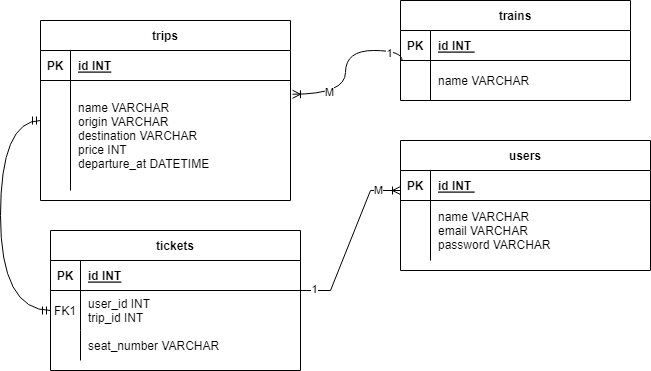

The diagram above was exported from draw.io. Its source (the exported page's mxGraphModel, read from the mxfile embedded in the PNG):
<mxGraphModel dx="1050" dy="573" grid="1" gridSize="10" guides="1" tooltips="1" connect="1" arrows="1" fold="1" page="1" pageScale="1" pageWidth="850" pageHeight="1100" math="0" shadow="0" extFonts="Permanent Marker^https://fonts.googleapis.com/css?family=Permanent+Marker">
  <root>
    <mxCell id="0" />
    <mxCell id="1" parent="0" />
    <mxCell id="C-vyLk0tnHw3VtMMgP7b-2" value="trips" style="shape=table;startSize=30;container=1;collapsible=1;childLayout=tableLayout;fixedRows=1;rowLines=0;fontStyle=1;align=center;resizeLast=1;" parent="1" vertex="1">
      <mxGeometry x="110" y="140" width="250" height="180" as="geometry" />
    </mxCell>
    <mxCell id="C-vyLk0tnHw3VtMMgP7b-3" value="" style="shape=partialRectangle;collapsible=0;dropTarget=0;pointerEvents=0;fillColor=none;points=[[0,0.5],[1,0.5]];portConstraint=eastwest;top=0;left=0;right=0;bottom=1;" parent="C-vyLk0tnHw3VtMMgP7b-2" vertex="1">
      <mxGeometry y="30" width="250" height="30" as="geometry" />
    </mxCell>
    <mxCell id="C-vyLk0tnHw3VtMMgP7b-4" value="PK" style="shape=partialRectangle;overflow=hidden;connectable=0;fillColor=none;top=0;left=0;bottom=0;right=0;fontStyle=1;" parent="C-vyLk0tnHw3VtMMgP7b-3" vertex="1">
      <mxGeometry width="30" height="30" as="geometry">
        <mxRectangle width="30" height="30" as="alternateBounds" />
      </mxGeometry>
    </mxCell>
    <mxCell id="C-vyLk0tnHw3VtMMgP7b-5" value="id INT" style="shape=partialRectangle;overflow=hidden;connectable=0;fillColor=none;top=0;left=0;bottom=0;right=0;align=left;spacingLeft=6;fontStyle=5;" parent="C-vyLk0tnHw3VtMMgP7b-3" vertex="1">
      <mxGeometry x="30" width="220" height="30" as="geometry">
        <mxRectangle width="220" height="30" as="alternateBounds" />
      </mxGeometry>
    </mxCell>
    <mxCell id="C-vyLk0tnHw3VtMMgP7b-6" value="" style="shape=partialRectangle;collapsible=0;dropTarget=0;pointerEvents=0;fillColor=none;points=[[0,0.5],[1,0.5]];portConstraint=eastwest;top=0;left=0;right=0;bottom=0;" parent="C-vyLk0tnHw3VtMMgP7b-2" vertex="1">
      <mxGeometry y="60" width="250" height="110" as="geometry" />
    </mxCell>
    <mxCell id="C-vyLk0tnHw3VtMMgP7b-7" value="" style="shape=partialRectangle;overflow=hidden;connectable=0;fillColor=none;top=0;left=0;bottom=0;right=0;" parent="C-vyLk0tnHw3VtMMgP7b-6" vertex="1">
      <mxGeometry width="30" height="110" as="geometry">
        <mxRectangle width="30" height="110" as="alternateBounds" />
      </mxGeometry>
    </mxCell>
    <mxCell id="C-vyLk0tnHw3VtMMgP7b-8" value="name VARCHAR&#10;origin VARCHAR&#10;destination VARCHAR&#10;price INT&#10;departure_at DATETIME" style="shape=partialRectangle;overflow=hidden;connectable=0;fillColor=none;top=0;left=0;bottom=0;right=0;align=left;spacingLeft=6;" parent="C-vyLk0tnHw3VtMMgP7b-6" vertex="1">
      <mxGeometry x="30" width="220" height="110" as="geometry">
        <mxRectangle width="220" height="110" as="alternateBounds" />
      </mxGeometry>
    </mxCell>
    <mxCell id="C-vyLk0tnHw3VtMMgP7b-13" value="tickets" style="shape=table;startSize=30;container=1;collapsible=1;childLayout=tableLayout;fixedRows=1;rowLines=0;fontStyle=1;align=center;resizeLast=1;" parent="1" vertex="1">
      <mxGeometry x="120" y="350" width="250" height="140" as="geometry" />
    </mxCell>
    <mxCell id="C-vyLk0tnHw3VtMMgP7b-14" value="" style="shape=partialRectangle;collapsible=0;dropTarget=0;pointerEvents=0;fillColor=none;points=[[0,0.5],[1,0.5]];portConstraint=eastwest;top=0;left=0;right=0;bottom=1;" parent="C-vyLk0tnHw3VtMMgP7b-13" vertex="1">
      <mxGeometry y="30" width="250" height="30" as="geometry" />
    </mxCell>
    <mxCell id="C-vyLk0tnHw3VtMMgP7b-15" value="PK" style="shape=partialRectangle;overflow=hidden;connectable=0;fillColor=none;top=0;left=0;bottom=0;right=0;fontStyle=1;" parent="C-vyLk0tnHw3VtMMgP7b-14" vertex="1">
      <mxGeometry width="30" height="30" as="geometry">
        <mxRectangle width="30" height="30" as="alternateBounds" />
      </mxGeometry>
    </mxCell>
    <mxCell id="C-vyLk0tnHw3VtMMgP7b-16" value="id INT" style="shape=partialRectangle;overflow=hidden;connectable=0;fillColor=none;top=0;left=0;bottom=0;right=0;align=left;spacingLeft=6;fontStyle=5;" parent="C-vyLk0tnHw3VtMMgP7b-14" vertex="1">
      <mxGeometry x="30" width="220" height="30" as="geometry">
        <mxRectangle width="220" height="30" as="alternateBounds" />
      </mxGeometry>
    </mxCell>
    <mxCell id="C-vyLk0tnHw3VtMMgP7b-17" value="" style="shape=partialRectangle;collapsible=0;dropTarget=0;pointerEvents=0;fillColor=none;points=[[0,0.5],[1,0.5]];portConstraint=eastwest;top=0;left=0;right=0;bottom=0;" parent="C-vyLk0tnHw3VtMMgP7b-13" vertex="1">
      <mxGeometry y="60" width="250" height="40" as="geometry" />
    </mxCell>
    <mxCell id="C-vyLk0tnHw3VtMMgP7b-18" value="FK1" style="shape=partialRectangle;overflow=hidden;connectable=0;fillColor=none;top=0;left=0;bottom=0;right=0;" parent="C-vyLk0tnHw3VtMMgP7b-17" vertex="1">
      <mxGeometry width="30" height="40" as="geometry">
        <mxRectangle width="30" height="40" as="alternateBounds" />
      </mxGeometry>
    </mxCell>
    <mxCell id="C-vyLk0tnHw3VtMMgP7b-19" value="user_id INT&#10;trip_id INT" style="shape=partialRectangle;overflow=hidden;connectable=0;fillColor=none;top=0;left=0;bottom=0;right=0;align=left;spacingLeft=6;" parent="C-vyLk0tnHw3VtMMgP7b-17" vertex="1">
      <mxGeometry x="30" width="220" height="40" as="geometry">
        <mxRectangle width="220" height="40" as="alternateBounds" />
      </mxGeometry>
    </mxCell>
    <mxCell id="C-vyLk0tnHw3VtMMgP7b-20" value="" style="shape=partialRectangle;collapsible=0;dropTarget=0;pointerEvents=0;fillColor=none;points=[[0,0.5],[1,0.5]];portConstraint=eastwest;top=0;left=0;right=0;bottom=0;" parent="C-vyLk0tnHw3VtMMgP7b-13" vertex="1">
      <mxGeometry y="100" width="250" height="30" as="geometry" />
    </mxCell>
    <mxCell id="C-vyLk0tnHw3VtMMgP7b-21" value="" style="shape=partialRectangle;overflow=hidden;connectable=0;fillColor=none;top=0;left=0;bottom=0;right=0;" parent="C-vyLk0tnHw3VtMMgP7b-20" vertex="1">
      <mxGeometry width="30" height="30" as="geometry">
        <mxRectangle width="30" height="30" as="alternateBounds" />
      </mxGeometry>
    </mxCell>
    <mxCell id="C-vyLk0tnHw3VtMMgP7b-22" value="seat_number VARCHAR" style="shape=partialRectangle;overflow=hidden;connectable=0;fillColor=none;top=0;left=0;bottom=0;right=0;align=left;spacingLeft=6;" parent="C-vyLk0tnHw3VtMMgP7b-20" vertex="1">
      <mxGeometry x="30" width="220" height="30" as="geometry">
        <mxRectangle width="220" height="30" as="alternateBounds" />
      </mxGeometry>
    </mxCell>
    <mxCell id="C-vyLk0tnHw3VtMMgP7b-23" value="users" style="shape=table;startSize=30;container=1;collapsible=1;childLayout=tableLayout;fixedRows=1;rowLines=0;fontStyle=1;align=center;resizeLast=1;" parent="1" vertex="1">
      <mxGeometry x="470" y="260" width="250" height="130" as="geometry" />
    </mxCell>
    <mxCell id="C-vyLk0tnHw3VtMMgP7b-24" value="" style="shape=partialRectangle;collapsible=0;dropTarget=0;pointerEvents=0;fillColor=none;points=[[0,0.5],[1,0.5]];portConstraint=eastwest;top=0;left=0;right=0;bottom=1;" parent="C-vyLk0tnHw3VtMMgP7b-23" vertex="1">
      <mxGeometry y="30" width="250" height="30" as="geometry" />
    </mxCell>
    <mxCell id="C-vyLk0tnHw3VtMMgP7b-25" value="PK" style="shape=partialRectangle;overflow=hidden;connectable=0;fillColor=none;top=0;left=0;bottom=0;right=0;fontStyle=1;" parent="C-vyLk0tnHw3VtMMgP7b-24" vertex="1">
      <mxGeometry width="30" height="30" as="geometry">
        <mxRectangle width="30" height="30" as="alternateBounds" />
      </mxGeometry>
    </mxCell>
    <mxCell id="C-vyLk0tnHw3VtMMgP7b-26" value="id INT " style="shape=partialRectangle;overflow=hidden;connectable=0;fillColor=none;top=0;left=0;bottom=0;right=0;align=left;spacingLeft=6;fontStyle=5;" parent="C-vyLk0tnHw3VtMMgP7b-24" vertex="1">
      <mxGeometry x="30" width="220" height="30" as="geometry">
        <mxRectangle width="220" height="30" as="alternateBounds" />
      </mxGeometry>
    </mxCell>
    <mxCell id="C-vyLk0tnHw3VtMMgP7b-27" value="" style="shape=partialRectangle;collapsible=0;dropTarget=0;pointerEvents=0;fillColor=none;points=[[0,0.5],[1,0.5]];portConstraint=eastwest;top=0;left=0;right=0;bottom=0;" parent="C-vyLk0tnHw3VtMMgP7b-23" vertex="1">
      <mxGeometry y="60" width="250" height="60" as="geometry" />
    </mxCell>
    <mxCell id="C-vyLk0tnHw3VtMMgP7b-28" value="" style="shape=partialRectangle;overflow=hidden;connectable=0;fillColor=none;top=0;left=0;bottom=0;right=0;" parent="C-vyLk0tnHw3VtMMgP7b-27" vertex="1">
      <mxGeometry width="30" height="60" as="geometry">
        <mxRectangle width="30" height="60" as="alternateBounds" />
      </mxGeometry>
    </mxCell>
    <mxCell id="C-vyLk0tnHw3VtMMgP7b-29" value="name VARCHAR&#10;email VARCHAR&#10;password VARCHAR" style="shape=partialRectangle;overflow=hidden;connectable=0;fillColor=none;top=0;left=0;bottom=0;right=0;align=left;spacingLeft=6;" parent="C-vyLk0tnHw3VtMMgP7b-27" vertex="1">
      <mxGeometry x="30" width="220" height="60" as="geometry">
        <mxRectangle width="220" height="60" as="alternateBounds" />
      </mxGeometry>
    </mxCell>
    <mxCell id="4ZLRzHlIE8TTLEZBHWH--1" value="trains" style="shape=table;startSize=30;container=1;collapsible=1;childLayout=tableLayout;fixedRows=1;rowLines=0;fontStyle=1;align=center;resizeLast=1;" vertex="1" parent="1">
      <mxGeometry x="470" y="120" width="230" height="100" as="geometry" />
    </mxCell>
    <mxCell id="4ZLRzHlIE8TTLEZBHWH--2" value="" style="shape=partialRectangle;collapsible=0;dropTarget=0;pointerEvents=0;fillColor=none;points=[[0,0.5],[1,0.5]];portConstraint=eastwest;top=0;left=0;right=0;bottom=1;" vertex="1" parent="4ZLRzHlIE8TTLEZBHWH--1">
      <mxGeometry y="30" width="230" height="30" as="geometry" />
    </mxCell>
    <mxCell id="4ZLRzHlIE8TTLEZBHWH--3" value="PK" style="shape=partialRectangle;overflow=hidden;connectable=0;fillColor=none;top=0;left=0;bottom=0;right=0;fontStyle=1;" vertex="1" parent="4ZLRzHlIE8TTLEZBHWH--2">
      <mxGeometry width="30" height="30" as="geometry">
        <mxRectangle width="30" height="30" as="alternateBounds" />
      </mxGeometry>
    </mxCell>
    <mxCell id="4ZLRzHlIE8TTLEZBHWH--4" value="id INT " style="shape=partialRectangle;overflow=hidden;connectable=0;fillColor=none;top=0;left=0;bottom=0;right=0;align=left;spacingLeft=6;fontStyle=5;" vertex="1" parent="4ZLRzHlIE8TTLEZBHWH--2">
      <mxGeometry x="30" width="200" height="30" as="geometry">
        <mxRectangle width="200" height="30" as="alternateBounds" />
      </mxGeometry>
    </mxCell>
    <mxCell id="4ZLRzHlIE8TTLEZBHWH--5" value="" style="shape=partialRectangle;collapsible=0;dropTarget=0;pointerEvents=0;fillColor=none;points=[[0,0.5],[1,0.5]];portConstraint=eastwest;top=0;left=0;right=0;bottom=0;" vertex="1" parent="4ZLRzHlIE8TTLEZBHWH--1">
      <mxGeometry y="60" width="230" height="40" as="geometry" />
    </mxCell>
    <mxCell id="4ZLRzHlIE8TTLEZBHWH--6" value="" style="shape=partialRectangle;overflow=hidden;connectable=0;fillColor=none;top=0;left=0;bottom=0;right=0;" vertex="1" parent="4ZLRzHlIE8TTLEZBHWH--5">
      <mxGeometry width="30" height="40" as="geometry">
        <mxRectangle width="30" height="40" as="alternateBounds" />
      </mxGeometry>
    </mxCell>
    <mxCell id="4ZLRzHlIE8TTLEZBHWH--7" value="name VARCHAR" style="shape=partialRectangle;overflow=hidden;connectable=0;fillColor=none;top=0;left=0;bottom=0;right=0;align=left;spacingLeft=6;" vertex="1" parent="4ZLRzHlIE8TTLEZBHWH--5">
      <mxGeometry x="30" width="200" height="40" as="geometry">
        <mxRectangle width="200" height="40" as="alternateBounds" />
      </mxGeometry>
    </mxCell>
    <mxCell id="4ZLRzHlIE8TTLEZBHWH--8" value="" style="edgeStyle=entityRelationEdgeStyle;fontSize=12;html=1;endArrow=ERoneToMany;rounded=0;" edge="1" parent="1">
      <mxGeometry width="100" height="100" relative="1" as="geometry">
        <mxPoint x="370" y="410" as="sourcePoint" />
        <mxPoint x="470" y="310" as="targetPoint" />
      </mxGeometry>
    </mxCell>
    <mxCell id="4ZLRzHlIE8TTLEZBHWH--9" value="1" style="edgeLabel;html=1;align=center;verticalAlign=middle;resizable=0;points=[];" vertex="1" connectable="0" parent="4ZLRzHlIE8TTLEZBHWH--8">
      <mxGeometry x="-0.8473" y="2" relative="1" as="geometry">
        <mxPoint as="offset" />
      </mxGeometry>
    </mxCell>
    <mxCell id="4ZLRzHlIE8TTLEZBHWH--10" value="M" style="edgeLabel;html=1;align=center;verticalAlign=middle;resizable=0;points=[];" vertex="1" connectable="0" parent="4ZLRzHlIE8TTLEZBHWH--8">
      <mxGeometry x="0.7233" y="1" relative="1" as="geometry">
        <mxPoint as="offset" />
      </mxGeometry>
    </mxCell>
    <mxCell id="4ZLRzHlIE8TTLEZBHWH--11" value="" style="edgeStyle=orthogonalEdgeStyle;fontSize=12;html=1;endArrow=ERmandOne;startArrow=ERmandOne;rounded=0;curved=1;exitX=0;exitY=0.5;exitDx=0;exitDy=0;" edge="1" parent="1" source="C-vyLk0tnHw3VtMMgP7b-17">
      <mxGeometry width="100" height="100" relative="1" as="geometry">
        <mxPoint x="50" y="440" as="sourcePoint" />
        <mxPoint x="110" y="240" as="targetPoint" />
        <Array as="points">
          <mxPoint x="70" y="430" />
          <mxPoint x="70" y="240" />
        </Array>
      </mxGeometry>
    </mxCell>
    <mxCell id="4ZLRzHlIE8TTLEZBHWH--13" value="" style="edgeStyle=orthogonalEdgeStyle;fontSize=12;html=1;endArrow=ERoneToMany;rounded=0;curved=1;entryX=1.008;entryY=0.125;entryDx=0;entryDy=0;entryPerimeter=0;exitX=0.007;exitY=0.005;exitDx=0;exitDy=0;exitPerimeter=0;" edge="1" parent="1" source="4ZLRzHlIE8TTLEZBHWH--5" target="C-vyLk0tnHw3VtMMgP7b-6">
      <mxGeometry width="100" height="100" relative="1" as="geometry">
        <mxPoint x="400" y="290" as="sourcePoint" />
        <mxPoint x="500" y="190" as="targetPoint" />
      </mxGeometry>
    </mxCell>
    <mxCell id="4ZLRzHlIE8TTLEZBHWH--15" value="M" style="edgeLabel;html=1;align=center;verticalAlign=middle;resizable=0;points=[];" vertex="1" connectable="0" parent="4ZLRzHlIE8TTLEZBHWH--13">
      <mxGeometry x="0.5501" y="-2" relative="1" as="geometry">
        <mxPoint as="offset" />
      </mxGeometry>
    </mxCell>
    <mxCell id="4ZLRzHlIE8TTLEZBHWH--16" value="1" style="edgeLabel;html=1;align=center;verticalAlign=middle;resizable=0;points=[];" vertex="1" connectable="0" parent="4ZLRzHlIE8TTLEZBHWH--13">
      <mxGeometry x="-0.7188" y="2" relative="1" as="geometry">
        <mxPoint as="offset" />
      </mxGeometry>
    </mxCell>
  </root>
</mxGraphModel>